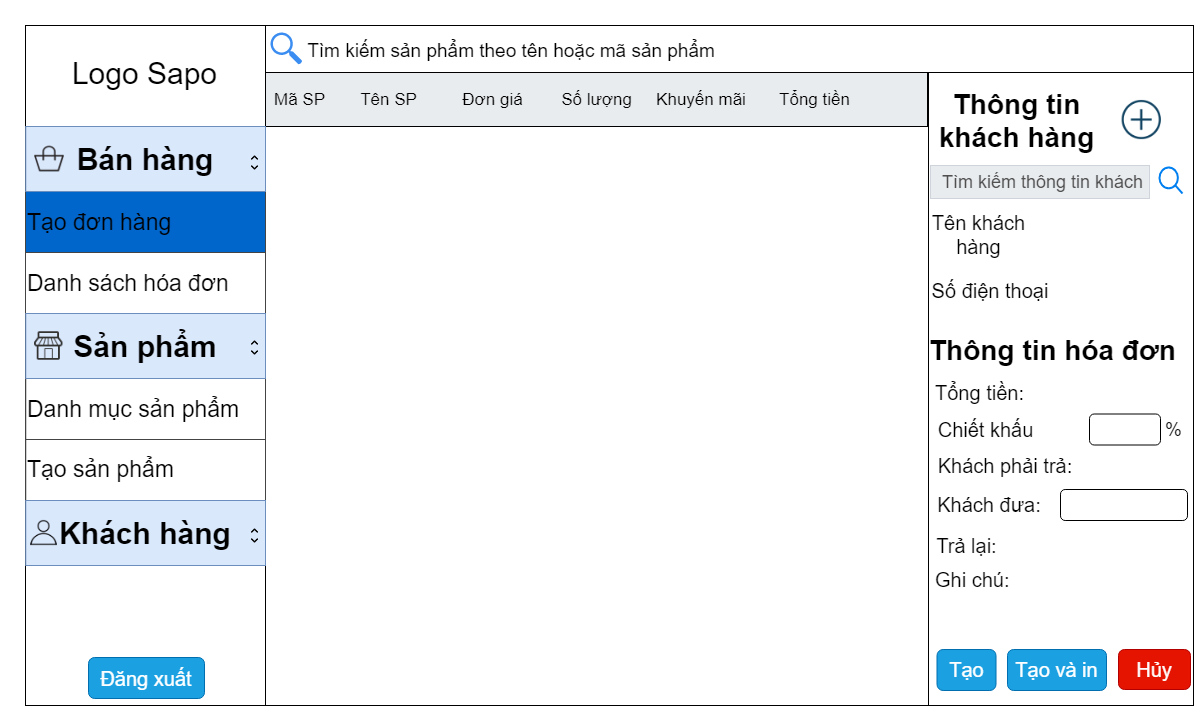

The diagram above was exported from draw.io. Its source (the exported page's mxGraphModel, read from the mxfile embedded in the PNG):
<mxGraphModel dx="1657" dy="873" grid="0" gridSize="10" guides="1" tooltips="1" connect="1" arrows="1" fold="1" page="1" pageScale="1" pageWidth="1169" pageHeight="827" math="0" shadow="0">
  <root>
    <mxCell id="0" />
    <mxCell id="1" parent="0" />
    <mxCell id="W1RT2IHfXnYWrRBd7lQ9-1" value="" style="rounded=0;whiteSpace=wrap;html=1;" parent="1" vertex="1">
      <mxGeometry width="240" height="680" as="geometry" />
    </mxCell>
    <mxCell id="W1RT2IHfXnYWrRBd7lQ9-4" value="" style="rounded=0;whiteSpace=wrap;html=1;" parent="1" vertex="1">
      <mxGeometry x="240" y="101" width="663" height="579" as="geometry" />
    </mxCell>
    <mxCell id="W1RT2IHfXnYWrRBd7lQ9-5" value="" style="rounded=0;whiteSpace=wrap;html=1;" parent="1" vertex="1">
      <mxGeometry x="903" y="46" width="265" height="634" as="geometry" />
    </mxCell>
    <mxCell id="W1RT2IHfXnYWrRBd7lQ9-8" value="Logo Sapo" style="text;html=1;strokeColor=none;fillColor=none;align=center;verticalAlign=middle;whiteSpace=wrap;rounded=0;fontSize=30;" parent="1" vertex="1">
      <mxGeometry x="5" y="16" width="229" height="64" as="geometry" />
    </mxCell>
    <mxCell id="W1RT2IHfXnYWrRBd7lQ9-13" value="Tạo đơn hàng" style="strokeWidth=1;html=1;shadow=0;dashed=0;shape=mxgraph.ios.iTextInput;strokeColor=#444444;buttonText=;fontSize=28;whiteSpace=wrap;align=left;" parent="1" vertex="1">
      <mxGeometry y="166" width="240" height="61" as="geometry" />
    </mxCell>
    <mxCell id="W1RT2IHfXnYWrRBd7lQ9-16" value="Thông tin khách hàng" style="text;html=1;strokeColor=none;fillColor=none;align=center;verticalAlign=middle;whiteSpace=wrap;rounded=0;fontSize=28;fontStyle=1" parent="1" vertex="1">
      <mxGeometry x="895" y="35" width="193" height="119" as="geometry" />
    </mxCell>
    <mxCell id="W1RT2IHfXnYWrRBd7lQ9-19" value="Danh sách hóa đơn" style="strokeWidth=1;html=1;shadow=0;dashed=0;shape=mxgraph.ios.iTextInput;strokeColor=#444444;buttonText=;fontSize=23;whiteSpace=wrap;align=left;" parent="1" vertex="1">
      <mxGeometry y="227" width="240" height="61" as="geometry" />
    </mxCell>
    <mxCell id="W1RT2IHfXnYWrRBd7lQ9-20" value="Tạo đơn hàng" style="strokeWidth=1;html=1;shadow=0;dashed=0;shape=mxgraph.ios.iTextInput;strokeColor=#444444;buttonText=;fontSize=23;whiteSpace=wrap;align=left;fillColor=#0066CC;" parent="1" vertex="1">
      <mxGeometry y="166" width="240" height="61" as="geometry" />
    </mxCell>
    <mxCell id="W1RT2IHfXnYWrRBd7lQ9-21" value="" style="shape=image;html=1;verticalAlign=top;verticalLabelPosition=bottom;labelBackgroundColor=#ffffff;imageAspect=0;aspect=fixed;image=https://cdn4.iconfinder.com/data/icons/evil-icons-user-interface/64/plus-128.png;fontSize=23;" parent="1" vertex="1">
      <mxGeometry x="1090" y="68.25" width="52.5" height="52.5" as="geometry" />
    </mxCell>
    <mxCell id="W1RT2IHfXnYWrRBd7lQ9-39" value="" style="html=1;verticalLabelPosition=bottom;align=center;labelBackgroundColor=#ffffff;verticalAlign=top;strokeWidth=2;strokeColor=#0080F0;shadow=0;dashed=0;shape=mxgraph.ios7.icons.looking_glass;fontSize=22;" parent="1" vertex="1">
      <mxGeometry x="1134" y="142" width="23" height="26" as="geometry" />
    </mxCell>
    <mxCell id="W1RT2IHfXnYWrRBd7lQ9-41" value="Tìm kiếm thông tin khách" style="html=1;shadow=0;dashed=0;shape=mxgraph.bootstrap.rrect;rSize=5;strokeColor=#CED4DA;strokeWidth=1;fillColor=#E9ECEF;fontColor=#505050;whiteSpace=wrap;align=left;verticalAlign=middle;spacingLeft=10;fontSize=18;" parent="1" vertex="1">
      <mxGeometry x="905" y="140" width="219" height="33" as="geometry" />
    </mxCell>
    <mxCell id="W1RT2IHfXnYWrRBd7lQ9-42" value="Tên khách hàng" style="text;html=1;strokeColor=none;fillColor=none;align=center;verticalAlign=middle;whiteSpace=wrap;rounded=0;fontSize=20;" parent="1" vertex="1">
      <mxGeometry x="900" y="191" width="107" height="36" as="geometry" />
    </mxCell>
    <mxCell id="W1RT2IHfXnYWrRBd7lQ9-43" value="Số điện thoại" style="text;html=1;strokeColor=none;fillColor=none;align=center;verticalAlign=middle;whiteSpace=wrap;rounded=0;fontSize=20;" parent="1" vertex="1">
      <mxGeometry x="903" y="247" width="124" height="36" as="geometry" />
    </mxCell>
    <mxCell id="W1RT2IHfXnYWrRBd7lQ9-44" value="Thông tin hóa đơn" style="text;html=1;strokeColor=none;fillColor=none;align=center;verticalAlign=middle;whiteSpace=wrap;rounded=0;fontSize=28;fontStyle=1" parent="1" vertex="1">
      <mxGeometry x="895" y="269.5" width="265" height="111" as="geometry" />
    </mxCell>
    <mxCell id="W1RT2IHfXnYWrRBd7lQ9-45" value="Tổng tiền:" style="text;html=1;strokeColor=none;fillColor=none;align=center;verticalAlign=middle;whiteSpace=wrap;rounded=0;fontSize=20;" parent="1" vertex="1">
      <mxGeometry x="880" y="349" width="149" height="36" as="geometry" />
    </mxCell>
    <mxCell id="W1RT2IHfXnYWrRBd7lQ9-46" value="Chiết khấu" style="text;html=1;strokeColor=none;fillColor=none;align=center;verticalAlign=middle;whiteSpace=wrap;rounded=0;fontSize=20;" parent="1" vertex="1">
      <mxGeometry x="905" y="386" width="111" height="36" as="geometry" />
    </mxCell>
    <mxCell id="W1RT2IHfXnYWrRBd7lQ9-47" value="Khách phải trả:" style="text;html=1;strokeColor=none;fillColor=none;align=center;verticalAlign=middle;whiteSpace=wrap;rounded=0;fontSize=20;" parent="1" vertex="1">
      <mxGeometry x="900" y="422" width="160" height="36" as="geometry" />
    </mxCell>
    <mxCell id="W1RT2IHfXnYWrRBd7lQ9-49" value="Khách đưa:" style="text;html=1;strokeColor=none;fillColor=none;align=center;verticalAlign=middle;whiteSpace=wrap;rounded=0;fontSize=20;" parent="1" vertex="1">
      <mxGeometry x="892" y="461.5" width="144" height="36" as="geometry" />
    </mxCell>
    <mxCell id="W1RT2IHfXnYWrRBd7lQ9-60" value="Trả lại:" style="text;html=1;strokeColor=none;fillColor=none;align=center;verticalAlign=middle;whiteSpace=wrap;rounded=0;fontSize=20;" parent="1" vertex="1">
      <mxGeometry x="890.5" y="502" width="101" height="36" as="geometry" />
    </mxCell>
    <mxCell id="W1RT2IHfXnYWrRBd7lQ9-61" value="Tạo" style="rounded=1;whiteSpace=wrap;html=1;fontSize=20;fillColor=#1ba1e2;strokeColor=#006EAF;fontColor=#ffffff;" parent="1" vertex="1">
      <mxGeometry x="911.5" y="624" width="59" height="41" as="geometry" />
    </mxCell>
    <mxCell id="W1RT2IHfXnYWrRBd7lQ9-62" value="Hủy" style="rounded=1;whiteSpace=wrap;html=1;fontSize=20;fillColor=#e51400;strokeColor=#B20000;fontColor=#ffffff;" parent="1" vertex="1">
      <mxGeometry x="1093" y="624" width="72" height="40" as="geometry" />
    </mxCell>
    <mxCell id="W1RT2IHfXnYWrRBd7lQ9-63" value="Tạo và in" style="rounded=1;whiteSpace=wrap;html=1;fontSize=20;fillColor=#1ba1e2;strokeColor=#006EAF;fontColor=#ffffff;" parent="1" vertex="1">
      <mxGeometry x="982" y="624" width="99" height="41" as="geometry" />
    </mxCell>
    <mxCell id="W1RT2IHfXnYWrRBd7lQ9-64" value="" style="rounded=0;whiteSpace=wrap;html=1;fontSize=20;" parent="1" vertex="1">
      <mxGeometry x="240" width="928" height="47" as="geometry" />
    </mxCell>
    <mxCell id="W1RT2IHfXnYWrRBd7lQ9-65" value="" style="html=1;shadow=0;dashed=0;shape=mxgraph.bootstrap.rrect;rSize=5;strokeWidth=1;fillColor=#E9ECEF;fontColor=#505050;whiteSpace=wrap;align=left;verticalAlign=middle;spacingLeft=10;fontSize=14;" parent="1" vertex="1">
      <mxGeometry x="240" y="47" width="662" height="54" as="geometry" />
    </mxCell>
    <mxCell id="W1RT2IHfXnYWrRBd7lQ9-66" value="Mã SP" style="text;html=1;strokeColor=none;fillColor=none;align=center;verticalAlign=middle;whiteSpace=wrap;rounded=0;fontSize=17;" parent="1" vertex="1">
      <mxGeometry x="240" y="58" width="69" height="31" as="geometry" />
    </mxCell>
    <mxCell id="W1RT2IHfXnYWrRBd7lQ9-67" value="Tên SP" style="text;html=1;strokeColor=none;fillColor=none;align=center;verticalAlign=middle;whiteSpace=wrap;rounded=0;fontSize=17;" parent="1" vertex="1">
      <mxGeometry x="328.5" y="54" width="69" height="39" as="geometry" />
    </mxCell>
    <mxCell id="W1RT2IHfXnYWrRBd7lQ9-68" value="Đơn giá" style="text;html=1;strokeColor=none;fillColor=none;align=center;verticalAlign=middle;whiteSpace=wrap;rounded=0;fontSize=17;" parent="1" vertex="1">
      <mxGeometry x="433" y="58" width="69" height="31" as="geometry" />
    </mxCell>
    <mxCell id="W1RT2IHfXnYWrRBd7lQ9-69" value="Số lượng" style="text;html=1;strokeColor=none;fillColor=none;align=center;verticalAlign=middle;whiteSpace=wrap;rounded=0;fontSize=17;" parent="1" vertex="1">
      <mxGeometry x="530" y="58" width="83" height="31" as="geometry" />
    </mxCell>
    <mxCell id="W1RT2IHfXnYWrRBd7lQ9-70" value="Khuyến mãi" style="text;html=1;strokeColor=none;fillColor=none;align=center;verticalAlign=middle;whiteSpace=wrap;rounded=0;fontSize=17;" parent="1" vertex="1">
      <mxGeometry x="627.5" y="58" width="96" height="31" as="geometry" />
    </mxCell>
    <mxCell id="W1RT2IHfXnYWrRBd7lQ9-71" value="Tổng tiền" style="text;html=1;strokeColor=none;fillColor=none;align=center;verticalAlign=middle;whiteSpace=wrap;rounded=0;fontSize=17;" parent="1" vertex="1">
      <mxGeometry x="741.5" y="58" width="95" height="31" as="geometry" />
    </mxCell>
    <mxCell id="W1RT2IHfXnYWrRBd7lQ9-82" value="Tìm kiếm sản phẩm theo tên hoặc mã sản phẩm" style="text;html=1;strokeColor=none;fillColor=none;align=center;verticalAlign=middle;whiteSpace=wrap;rounded=0;fontSize=19;" parent="1" vertex="1">
      <mxGeometry x="266" y="3" width="440" height="44" as="geometry" />
    </mxCell>
    <mxCell id="W1RT2IHfXnYWrRBd7lQ9-83" value="" style="html=1;aspect=fixed;strokeColor=none;shadow=0;align=center;verticalAlign=top;fillColor=#3B8DF1;shape=mxgraph.gcp2.search;fontSize=19;" parent="1" vertex="1">
      <mxGeometry x="245" y="7" width="31.68" height="32" as="geometry" />
    </mxCell>
    <mxCell id="W1RT2IHfXnYWrRBd7lQ9-84" value="Ghi chú:&amp;nbsp;" style="text;html=1;strokeColor=none;fillColor=none;align=left;verticalAlign=top;whiteSpace=wrap;rounded=0;fontSize=20;" parent="1" vertex="1">
      <mxGeometry x="907.5" y="536" width="240" height="70" as="geometry" />
    </mxCell>
    <mxCell id="W1RT2IHfXnYWrRBd7lQ9-85" value="Danh mục sản phẩm" style="strokeWidth=1;html=1;shadow=0;dashed=0;shape=mxgraph.ios.iTextInput;strokeColor=#444444;buttonText=;fontSize=23;whiteSpace=wrap;align=left;" parent="1" vertex="1">
      <mxGeometry x="0.25" y="353" width="239.75" height="61" as="geometry" />
    </mxCell>
    <mxCell id="W1RT2IHfXnYWrRBd7lQ9-86" value="Tạo sản phẩm" style="strokeWidth=1;html=1;shadow=0;dashed=0;shape=mxgraph.ios.iTextInput;strokeColor=#444444;buttonText=;fontSize=23;whiteSpace=wrap;align=left;" parent="1" vertex="1">
      <mxGeometry x="0.25" y="414" width="239.75" height="61" as="geometry" />
    </mxCell>
    <mxCell id="sy3D0VdFudJRkE0RZQfP-9" value="Đăng xuất" style="rounded=1;whiteSpace=wrap;html=1;fontSize=20;fillColor=#1ba1e2;strokeColor=#006EAF;fontColor=#ffffff;" parent="1" vertex="1">
      <mxGeometry x="63" y="632" width="116" height="41" as="geometry" />
    </mxCell>
    <mxCell id="JRJ0OtNXdNv5gubcyrjX-1" value="Bán hàng" style="rounded=0;whiteSpace=wrap;html=1;align=center;fontSize=30;fontStyle=1;fillColor=#dae8fc;strokeColor=#6c8ebf;" parent="1" vertex="1">
      <mxGeometry x="0.25" y="101" width="239.75" height="65" as="geometry" />
    </mxCell>
    <mxCell id="JRJ0OtNXdNv5gubcyrjX-2" value="Sản phẩm" style="rounded=0;whiteSpace=wrap;html=1;align=center;fontSize=30;fontStyle=1;fillColor=#dae8fc;strokeColor=#6c8ebf;" parent="1" vertex="1">
      <mxGeometry x="0.25000000000000255" y="288" width="239.75" height="65" as="geometry" />
    </mxCell>
    <mxCell id="JRJ0OtNXdNv5gubcyrjX-3" value="Khách hàng" style="rounded=0;whiteSpace=wrap;html=1;align=center;fontSize=30;fontStyle=1;fillColor=#dae8fc;strokeColor=#6c8ebf;" parent="1" vertex="1">
      <mxGeometry x="0.25" y="475" width="239.75" height="65" as="geometry" />
    </mxCell>
    <mxCell id="JRJ0OtNXdNv5gubcyrjX-4" value="" style="shape=image;html=1;verticalAlign=top;verticalLabelPosition=bottom;labelBackgroundColor=#ffffff;imageAspect=0;aspect=fixed;image=https://cdn3.iconfinder.com/data/icons/neu-arrow/24/scroll_pagination_vertical-128.png;strokeColor=#000000;fontSize=30;align=center;" parent="1" vertex="1">
      <mxGeometry x="221" y="129" width="17" height="17" as="geometry" />
    </mxCell>
    <mxCell id="JRJ0OtNXdNv5gubcyrjX-5" value="" style="shape=image;html=1;verticalAlign=top;verticalLabelPosition=bottom;labelBackgroundColor=#ffffff;imageAspect=0;aspect=fixed;image=https://cdn3.iconfinder.com/data/icons/neu-arrow/24/scroll_pagination_vertical-128.png;strokeColor=#000000;fontSize=30;align=center;" parent="1" vertex="1">
      <mxGeometry x="221" y="314" width="17" height="17" as="geometry" />
    </mxCell>
    <mxCell id="JRJ0OtNXdNv5gubcyrjX-6" value="" style="shape=image;html=1;verticalAlign=top;verticalLabelPosition=bottom;labelBackgroundColor=#ffffff;imageAspect=0;aspect=fixed;image=https://cdn3.iconfinder.com/data/icons/neu-arrow/24/scroll_pagination_vertical-128.png;strokeColor=#000000;fontSize=30;align=center;" parent="1" vertex="1">
      <mxGeometry x="221" y="502" width="17" height="17" as="geometry" />
    </mxCell>
    <mxCell id="JRJ0OtNXdNv5gubcyrjX-7" value="" style="shape=image;html=1;verticalAlign=top;verticalLabelPosition=bottom;labelBackgroundColor=#ffffff;imageAspect=0;aspect=fixed;image=https://cdn4.iconfinder.com/data/icons/thefreeforty/30/thefreeforty_bag-128.png;strokeColor=#000000;fontSize=30;align=center;" parent="1" vertex="1">
      <mxGeometry x="9" y="118.5" width="30" height="30" as="geometry" />
    </mxCell>
    <mxCell id="JRJ0OtNXdNv5gubcyrjX-8" value="" style="shape=image;html=1;verticalAlign=top;verticalLabelPosition=bottom;labelBackgroundColor=#ffffff;imageAspect=0;aspect=fixed;image=https://cdn3.iconfinder.com/data/icons/linecons-free-vector-icons-pack/32/shop-128.png;strokeColor=#000000;fontSize=30;align=center;" parent="1" vertex="1">
      <mxGeometry x="9" y="306.25" width="28.5" height="28.5" as="geometry" />
    </mxCell>
    <mxCell id="JRJ0OtNXdNv5gubcyrjX-9" value="" style="shape=image;html=1;verticalAlign=top;verticalLabelPosition=bottom;labelBackgroundColor=#ffffff;imageAspect=0;aspect=fixed;image=https://cdn2.iconfinder.com/data/icons/ios-tab-bar/25/Customers-128.png;strokeColor=#000000;fontSize=30;align=center;" parent="1" vertex="1">
      <mxGeometry x="5" y="494" width="27" height="27" as="geometry" />
    </mxCell>
    <mxCell id="JRJ0OtNXdNv5gubcyrjX-49" value="%" style="text;html=1;strokeColor=none;fillColor=none;align=center;verticalAlign=middle;whiteSpace=wrap;rounded=0;fontSize=19;" parent="1" vertex="1">
      <mxGeometry x="1135" y="391.25" width="27" height="25.5" as="geometry" />
    </mxCell>
    <mxCell id="ttJNht9jEpdym5UOEU0Y-3" value="" style="rounded=1;whiteSpace=wrap;html=1;fontSize=19;align=right;" vertex="1" parent="1">
      <mxGeometry x="1064" y="388.5" width="71" height="31" as="geometry" />
    </mxCell>
    <mxCell id="ttJNht9jEpdym5UOEU0Y-4" value="" style="rounded=1;whiteSpace=wrap;html=1;fontSize=19;align=right;" vertex="1" parent="1">
      <mxGeometry x="1035" y="464" width="127" height="31" as="geometry" />
    </mxCell>
  </root>
</mxGraphModel>